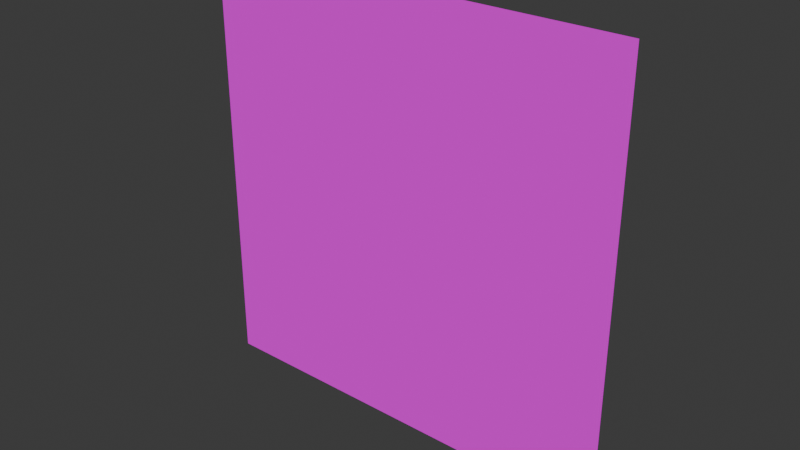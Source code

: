 # Source: Source.blend  (saved by Blender 4.2.66; exported with 4.5.12 LTS)
import bpy
from mathutils import Matrix  # noqa: F401  (used for matrix-valued properties, if any)

bpy.ops.wm.read_factory_settings(use_empty=True)
scene = bpy.context.scene
scene.name = 'Library'

# ---- collections
col_collection = bpy.data.collections.new('Collection'); scene.collection.children.link(col_collection)
col_ui = bpy.data.collections.new('UI'); col_collection.children.link(col_ui)
col_spinner = bpy.data.collections.new('Spinner'); col_ui.children.link(col_spinner)
col_panel = bpy.data.collections.new('Panel'); col_ui.children.link(col_panel)

# ---- images (referenced by path relative to the original .blend; pixels are not part of the script)
import os
ASSET_DIR = os.environ.get("B2B_ASSET_DIR", "")  # directory of the original .blend (textures are referenced by path, not embedded)
HERE = os.path.dirname(os.path.abspath(__file__))  # packed textures are extracted next to this script under _unpacked/

def load_image(name, relpath, width, height, colorspace="sRGB"):
    """Load a texture the original file referenced (path relative to the .blend, or extracted next to this script)."""
    p = next((c for c in (os.path.join(HERE, relpath), os.path.join(ASSET_DIR, relpath)) if relpath and os.path.exists(c)), "")
    if p:
        img = bpy.data.images.load(p, check_existing=True)
        img.name = name
    else:  # same state as the original file: an image datablock whose file is absent (Cycles renders it pink)
        img = bpy.data.images.new(name, width, height)
        img.source = "FILE"
        img.filepath = "//" + (relpath or name)
    img.colorspace_settings.name = colorspace
    return img
img_ui_panel_png = load_image('UI Panel.png', 'sprites/UI Panel.png', 1024, 1024, 'sRGB')

# ---- materials (node trees are filled in below, after node groups)
mat_ui_panel = bpy.data.materials.new('UI Panel')

# ---- material node trees
mat_ui_panel.use_nodes = True; mat_ui_panel.node_tree.nodes.clear()
_N = mat_ui_panel.node_tree.nodes; _L = mat_ui_panel.node_tree.links
n0 = _N.new('ShaderNodeOutputMaterial'); n0.name = 'Material Output'; n0.location = (300, 300)
n1 = _N.new('ShaderNodeBsdfPrincipled'); n1.name = 'Principled BSDF'; n1.location = (10, 300)
n1.inputs[13].default_value = 0.0
n2 = _N.new('ShaderNodeTexImage'); n2.name = 'Image Texture'; n2.location = (-280, 280)
n2.image = img_ui_panel_png
_L.new(n1.outputs[0], n0.inputs[0])
_L.new(n2.outputs[0], n1.inputs[0])
n0.is_active_output = True

# ---- world
world_world = bpy.data.worlds.new('World'); scene.world = world_world
world_world.use_nodes = True; world_world.node_tree.nodes.clear()
_N = world_world.node_tree.nodes; _L = world_world.node_tree.links
n0 = _N.new('ShaderNodeOutputWorld'); n0.name = 'World Output'; n0.location = (300, 300)
n1 = _N.new('ShaderNodeBackground'); n1.name = 'Background'; n1.location = (10, 300)
n1.inputs[0].default_value = (0.05088, 0.05088, 0.05088, 1.0)
_L.new(n1.outputs[0], n0.inputs[0])
n0.is_active_output = True
world_world.color = (0.05088, 0.05088, 0.05088)
world_world.use_sun_shadow = False
world_world.sun_shadow_jitter_overblur = 0.0

# ---- meshes
me_plane = bpy.data.meshes.new('Plane')
me_plane.from_pydata([(-1.0, -1.0, 0.0), (1.0, -1.0, 0.0), (-1.0, 1.0, 0.0), (1.0, 1.0, 0.0)], [], [(0, 1, 3, 2)])
_uv = me_plane.uv_layers.new(name='UVMap')
_uv.uv.foreach_set('vector', [0.0, 0.0, 1.0, 0.0, 1.0, 1.0, 0.0, 1.0])
me_plane.materials.append(mat_ui_panel)
me_plane.update()

# ---- objects
ob_empty = bpy.data.objects.new('Empty', None)
ob_plane = bpy.data.objects.new('Plane', me_plane)

# ---- transforms, parenting, visibility, modifiers, constraints
ob_empty.location = (0.0, 0.0, 0.0)
ob_plane.location = (0.0, 0.0, 0.0)
ob_plane.rotation_euler = (1.571, -0.0, 0.0)

# ---- collection membership
col_spinner.objects.link(ob_empty)
col_panel.objects.link(ob_plane)

# ---- scene / render settings (as saved in the file)
scene.frame_start = 1; scene.frame_end = 60; scene.frame_set(0)
scene.render.engine = 'BLENDER_EEVEE_NEXT'
scene.cycles.sampling_pattern = 'TABULATED_SOBOL'
bpy.context.view_layer.update()

# ---- added for rendering (the .blend has no active camera and no usable light): camera, sun
cam_auto = bpy.data.cameras.new('AutoCamera')
cam_auto.lens = 50.0
cam_auto.sensor_width = 36.0
cam_auto.clip_end = 1000.0
ob_auto_camera = bpy.data.objects.new('AutoCamera', cam_auto)
scene.collection.objects.link(ob_auto_camera)
ob_auto_camera.location = (2.61693, -3.14032, 2.09354)
ob_auto_camera.rotation_euler = (1.09748, -7.21219e-08, 0.694738)
scene.camera = ob_auto_camera
light_auto_sun = bpy.data.lights.new('AutoSun', 'SUN')
light_auto_sun.energy = 3.0
light_auto_sun.angle = 0.0523599
ob_auto_sun = bpy.data.objects.new('AutoSun', light_auto_sun)
scene.collection.objects.link(ob_auto_sun)
ob_auto_sun.rotation_euler = (0.872665, 0.174533, 0.523599)
bpy.context.view_layer.update()
